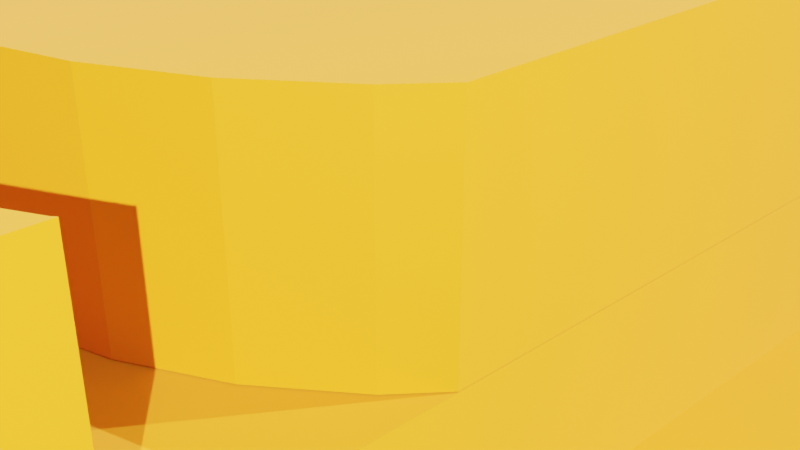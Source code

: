 # Source: JIG.blend  (saved by Blender 2.93.20; exported with 4.5.12 LTS)
import bpy
from mathutils import Matrix  # noqa: F401  (used for matrix-valued properties, if any)

bpy.ops.wm.read_factory_settings(use_empty=True)
scene = bpy.context.scene
scene.name = 'Scene'

# ---- collections
col_collection = bpy.data.collections.new('Collection'); scene.collection.children.link(col_collection)

# ---- materials (node trees are filled in below, after node groups)
mat_material_001 = bpy.data.materials.new('Material.001')
mat_material_001.use_transparent_shadow = False

# ---- material node trees
mat_material_001.use_nodes = True; mat_material_001.node_tree.nodes.clear()
_N = mat_material_001.node_tree.nodes; _L = mat_material_001.node_tree.links
n0 = _N.new('ShaderNodeBsdfPrincipled'); n0.name = 'Principled BSDF'; n0.location = (10, 300)
n0.distribution = 'GGX'
n0.subsurface_method = 'BURLEY'
n0.inputs[0].default_value = (0.6038, 0.1833, 0.0, 1.0)
n0.inputs[2].default_value = 0.7375
n0.inputs[3].default_value = 1.45
n0.inputs[13].default_value = 0.2625
n0.inputs[24].default_value = 0.04
n0.inputs[27].default_value = (0.0, 0.0, 0.0, 1.0)
n0.inputs[28].default_value = 1.0
n1 = _N.new('ShaderNodeOutputMaterial'); n1.name = 'Material Output'; n1.location = (300, 300)
_L.new(n0.outputs[0], n1.inputs[0])
n1.is_active_output = True

# ---- world
world_world = bpy.data.worlds.new('World'); scene.world = world_world
world_world.use_nodes = True; world_world.node_tree.nodes.clear()
_N = world_world.node_tree.nodes; _L = world_world.node_tree.links
n0 = _N.new('ShaderNodeOutputWorld'); n0.name = 'World Output'; n0.location = (300, 300)
n1 = _N.new('ShaderNodeBackground'); n1.name = 'Background'; n1.location = (10, 300)
n1.inputs[0].default_value = (0.05088, 0.05088, 0.05088, 1.0)
_L.new(n1.outputs[0], n0.inputs[0])
n0.is_active_output = True
world_world.color = (0.05088, 0.05088, 0.05088)
world_world.use_sun_shadow = False
world_world.sun_shadow_jitter_overblur = 0.0

# ---- cameras
cam_camera = bpy.data.cameras.new('Camera')
cam_camera.clip_end = 100.0
cam_camera.ortho_scale = 7.314

# ---- lights
light_light = bpy.data.lights.new('Light', 'POINT')
light_light.transmission_factor = 0.0
light_light.energy = 1e+05
light_light.shadow_soft_size = 0.1
light_light.shadow_maximum_resolution = 0.006
light_light.use_absolute_resolution = True
light_light_001 = bpy.data.lights.new('Light.001', 'POINT')
light_light_001.transmission_factor = 0.0
light_light_001.energy = 1e+05
light_light_001.shadow_soft_size = 0.1
light_light_001.shadow_maximum_resolution = 0.006
light_light_001.use_absolute_resolution = True
light_light_002 = bpy.data.lights.new('Light.002', 'POINT')
light_light_002.transmission_factor = 0.0
light_light_002.energy = 1e+05
light_light_002.shadow_soft_size = 0.1
light_light_002.shadow_maximum_resolution = 0.006
light_light_002.use_absolute_resolution = True
light_light_003 = bpy.data.lights.new('Light.003', 'POINT')
light_light_003.transmission_factor = 0.0
light_light_003.energy = 1e+05
light_light_003.shadow_soft_size = 0.1
light_light_003.shadow_maximum_resolution = 0.006
light_light_003.use_absolute_resolution = True

# ---- meshes
me_led_filament_soldering_jig3 = bpy.data.meshes.new('LED Filament soldering JIG3')
me_led_filament_soldering_jig3.from_pydata([(3.472, 5.197, 3.0), (3.5, 5.174, 3.0), (3.5, 8.0, 3.0), (3.5, -8.0, 3.0), (3.5, -5.174, 3.0), (3.472, -5.197, 3.0), (2.392, -5.774, 3.0), (2.392, 5.774, 3.0), (1.219, 6.13, 3.0), (1.219, -6.13, 3.0), (-4.768e-07, -6.25, 3.0), (-7.5, 8.0, 3.0), (0.0, 6.25, 3.0), (-7.5, -8.0, 3.0), (-1.219, -6.13, 3.0), (-1.219, 6.13, 3.0), (-2.392, 5.774, 3.0), (-2.392, -5.774, 3.0), (-3.472, -5.197, 3.0), (-3.472, 5.197, 3.0), (-4.419, 4.419, 3.0), (-4.419, -4.419, 3.0), (-5.197, -3.472, 3.0), (-5.197, 3.472, 3.0), (-5.774, 2.392, 3.0), (-5.774, -2.392, 3.0), (-6.13, -1.219, 3.0), (-6.13, 1.219, 3.0), (-6.25, 7.453e-08, 3.0), (3.5, -8.0, -3.0), (-7.5, -8.0, -3.0), (-7.5, 8.0, -3.0), (3.5, -2.5, -3.0), (3.5, 8.0, -3.0), (3.5, 2.5, -3.0), (-5.96e-07, 2.5, -3.0), (-5.96e-07, -2.5, -3.0), (3.5, 2.5, -0.5), (3.5, 5.174, 1.0), (3.5, -5.174, 1.0), (3.5, -2.5, -0.5), (0.0, 6.25, 1.0), (1.219, 6.13, 1.0), (2.392, 5.774, 1.0), (3.472, 5.197, 1.0), (3.472, -5.197, 1.0), (2.392, -5.774, 1.0), (1.219, -6.13, 1.0), (-4.768e-07, -6.25, 1.0), (-1.219, -6.13, 1.0), (-2.392, -5.774, 1.0), (-3.472, -5.197, 1.0), (-4.419, -4.419, 1.0), (-5.197, -3.472, 1.0), (-5.774, -2.392, 1.0), (-6.13, -1.219, 1.0), (-6.25, 7.453e-08, 1.0), (-6.13, 1.219, 1.0), (-5.774, 2.392, 1.0), (-5.197, 3.472, 1.0), (-4.419, 4.419, 1.0), (-3.472, 5.197, 1.0), (-2.392, 5.774, 1.0), (-1.219, 6.13, 1.0), (-5.96e-07, -2.5, -0.5), (-5.96e-07, 2.5, -0.5), (0.8779, 4.414, 1.01), (0.0, 4.5, 1.01), (0.0, 4.5, 3.0), (0.8779, 4.414, 3.0), (1.722, 4.157, 1.01), (1.722, 4.157, 3.0), (2.5, 3.742, 1.01), (2.5, 3.742, 3.0), (3.182, 3.182, 1.01), (3.182, 3.182, 3.0), (3.5, 2.794, 1.01), (3.5, 2.794, 3.0), (3.182, -3.182, 3.0), (3.182, -3.182, 1.01), (3.5, -2.794, 1.01), (3.5, -2.794, 3.0), (2.5, -3.742, 3.0), (2.5, -3.742, 1.01), (1.722, -4.157, 3.0), (1.722, -4.157, 1.01), (0.8779, -4.414, 3.0), (0.8779, -4.414, 1.01), (-2.384e-07, -4.5, 3.0), (-2.384e-07, -4.5, 1.01), (-0.8779, -4.414, 3.0), (-0.8779, -4.414, 1.01), (-1.722, -4.157, 3.0), (-1.722, -4.157, 1.01), (-2.5, -3.742, 3.0), (-2.5, -3.742, 1.01), (-3.182, -3.182, 3.0), (-3.182, -3.182, 1.01), (-3.742, -2.5, 1.01), (-3.742, -2.5, 3.0), (-4.157, -1.722, 1.01), (-4.157, -1.722, 3.0), (-4.414, -0.8779, 1.01), (-4.414, -0.8779, 3.0), (-4.5, 5.366e-08, 1.01), (-4.5, 5.366e-08, 3.0), (-4.414, 0.8779, 1.01), (-4.414, 0.8779, 3.0), (-4.157, 1.722, 1.01), (-4.157, 1.722, 3.0), (-3.742, 2.5, 1.01), (-3.742, 2.5, 3.0), (-3.182, 3.182, 1.01), (-3.182, 3.182, 3.0), (-2.5, 3.742, 1.01), (-2.5, 3.742, 3.0), (-1.722, 4.157, 1.01), (-1.722, 4.157, 3.0), (-0.8779, 4.414, 1.01), (-0.8779, 4.414, 3.0), (0.0, -2.5, -3.0), (0.0, -2.5, -0.5), (0.0, 2.5, -0.5), (0.0, 2.5, -3.0), (30.0, 2.5, -0.5), (30.0, 2.5, -3.0), (30.0, -2.5, -0.5), (30.0, -2.5, -3.0), (20.0, 2.5, 4.0), (20.0, 8.0, 4.0), (20.0, 8.0, -3.0), (20.0, -8.0, -3.0), (20.0, -8.0, 4.0), (20.0, -2.5, 4.0), (20.0, -2.5, -0.5), (20.0, 2.5, -0.5), (40.0, 8.0, 4.0), (40.0, 8.0, -3.0), (40.0, -2.5, 4.0), (40.0, -8.0, 4.0), (40.0, -8.0, -3.0), (40.0, 2.5, 4.0), (40.0, 2.5, -0.5), (40.0, -2.5, -0.5), (30.0, -1.85, -1.0), (30.0, -1.85, 4.0), (30.15, -1.864, 4.0), (30.15, -1.864, -1.0), (30.29, -1.907, 4.0), (30.29, -1.907, -1.0), (30.42, -1.976, 4.0), (30.42, -1.976, -1.0), (30.53, -2.07, 4.0), (30.53, -2.07, -1.0), (30.62, -2.183, 4.0), (30.62, -2.183, -1.0), (30.69, -2.313, 4.0), (30.69, -2.313, -1.0), (30.74, -2.454, 4.0), (30.74, -2.454, -1.0), (30.75, -2.6, 4.0), (30.75, -2.6, -1.0), (30.74, -2.746, 4.0), (30.74, -2.746, -1.0), (30.69, -2.887, 4.0), (30.69, -2.887, -1.0), (30.62, -3.017, 4.0), (30.62, -3.017, -1.0), (30.53, -3.13, 4.0), (30.53, -3.13, -1.0), (30.42, -3.224, 4.0), (30.42, -3.224, -1.0), (30.29, -3.293, 4.0), (30.29, -3.293, -1.0), (30.15, -3.336, 4.0), (30.15, -3.336, -1.0), (30.0, -3.35, 4.0), (30.0, -3.35, -1.0), (29.85, -3.336, 4.0), (29.85, -3.336, -1.0), (29.71, -3.293, 4.0), (29.71, -3.293, -1.0), (29.58, -3.224, 4.0), (29.58, -3.224, -1.0), (29.47, -3.13, 4.0), (29.47, -3.13, -1.0), (29.38, -3.017, 4.0), (29.38, -3.017, -1.0), (29.31, -2.887, 4.0), (29.31, -2.887, -1.0), (29.26, -2.746, 4.0), (29.26, -2.746, -1.0), (29.25, -2.6, 4.0), (29.25, -2.6, -1.0), (29.26, -2.454, 4.0), (29.26, -2.454, -1.0), (29.31, -2.313, 4.0), (29.31, -2.313, -1.0), (29.38, -2.183, 4.0), (29.38, -2.183, -1.0), (29.47, -2.07, 4.0), (29.47, -2.07, -1.0), (29.58, -1.976, 4.0), (29.58, -1.976, -1.0), (29.71, -1.907, 4.0), (29.71, -1.907, -1.0), (29.85, -1.864, 4.0), (29.85, -1.864, -1.0), (22.0, 3.35, -1.0), (22.0, 3.35, 4.0), (22.15, 3.336, 4.0), (22.15, 3.336, -1.0), (22.29, 3.293, 4.0), (22.29, 3.293, -1.0), (22.42, 3.224, 4.0), (22.42, 3.224, -1.0), (22.53, 3.13, 4.0), (22.53, 3.13, -1.0), (22.62, 3.017, 4.0), (22.62, 3.017, -1.0), (22.69, 2.887, 4.0), (22.69, 2.887, -1.0), (22.74, 2.746, 4.0), (22.74, 2.746, -1.0), (22.75, 2.6, 4.0), (22.75, 2.6, -1.0), (22.74, 2.454, 4.0), (22.74, 2.454, -1.0), (22.69, 2.313, 4.0), (22.69, 2.313, -1.0), (22.62, 2.183, 4.0), (22.62, 2.183, -1.0), (22.53, 2.07, 4.0), (22.53, 2.07, -1.0), (22.42, 1.976, 4.0), (22.42, 1.976, -1.0), (22.29, 1.907, 4.0), (22.29, 1.907, -1.0), (22.15, 1.864, 4.0), (22.15, 1.864, -1.0), (22.0, 1.85, 4.0), (22.0, 1.85, -1.0), (21.85, 1.864, 4.0), (21.85, 1.864, -1.0), (21.71, 1.907, 4.0), (21.71, 1.907, -1.0), (21.58, 1.976, 4.0), (21.58, 1.976, -1.0), (21.47, 2.07, 4.0), (21.47, 2.07, -1.0), (21.38, 2.183, 4.0), (21.38, 2.183, -1.0), (21.31, 2.313, 4.0), (21.31, 2.313, -1.0), (21.26, 2.454, 4.0), (21.26, 2.454, -1.0), (21.25, 2.6, 4.0), (21.25, 2.6, -1.0), (21.26, 2.746, 4.0), (21.26, 2.746, -1.0), (21.31, 2.887, 4.0), (21.31, 2.887, -1.0), (21.38, 3.017, 4.0), (21.38, 3.017, -1.0), (21.47, 3.13, 4.0), (21.47, 3.13, -1.0), (21.58, 3.224, 4.0), (21.58, 3.224, -1.0), (21.71, 3.293, 4.0), (21.71, 3.293, -1.0), (21.85, 3.336, 4.0), (21.85, 3.336, -1.0), (38.0, 3.35, -1.0), (38.0, 3.35, 4.0), (38.15, 3.336, 4.0), (38.15, 3.336, -1.0), (38.29, 3.293, 4.0), (38.29, 3.293, -1.0), (38.42, 3.224, 4.0), (38.42, 3.224, -1.0), (38.53, 3.13, 4.0), (38.53, 3.13, -1.0), (38.62, 3.017, 4.0), (38.62, 3.017, -1.0), (38.69, 2.887, 4.0), (38.69, 2.887, -1.0), (38.74, 2.746, 4.0), (38.74, 2.746, -1.0), (38.75, 2.6, 4.0), (38.75, 2.6, -1.0), (38.74, 2.454, 4.0), (38.74, 2.454, -1.0), (38.69, 2.313, 4.0), (38.69, 2.313, -1.0), (38.62, 2.183, 4.0), (38.62, 2.183, -1.0), (38.53, 2.07, 4.0), (38.53, 2.07, -1.0), (38.42, 1.976, 4.0), (38.42, 1.976, -1.0), (38.29, 1.907, 4.0), (38.29, 1.907, -1.0), (38.15, 1.864, 4.0), (38.15, 1.864, -1.0), (38.0, 1.85, 4.0), (38.0, 1.85, -1.0), (37.85, 1.864, 4.0), (37.85, 1.864, -1.0), (37.71, 1.907, 4.0), (37.71, 1.907, -1.0), (37.58, 1.976, 4.0), (37.58, 1.976, -1.0), (37.47, 2.07, 4.0), (37.47, 2.07, -1.0), (37.38, 2.183, 4.0), (37.38, 2.183, -1.0), (37.31, 2.313, 4.0), (37.31, 2.313, -1.0), (37.26, 2.454, 4.0), (37.26, 2.454, -1.0), (37.25, 2.6, 4.0), (37.25, 2.6, -1.0), (37.26, 2.746, 4.0), (37.26, 2.746, -1.0), (37.31, 2.887, 4.0), (37.31, 2.887, -1.0), (37.38, 3.017, 4.0), (37.38, 3.017, -1.0), (37.47, 3.13, 4.0), (37.47, 3.13, -1.0), (37.58, 3.224, 4.0), (37.58, 3.224, -1.0), (37.71, 3.293, 4.0), (37.71, 3.293, -1.0), (37.85, 3.336, 4.0), (37.85, 3.336, -1.0)], [], [(0, 1, 2), (3, 4, 5), (3, 5, 6), (7, 0, 2), (8, 7, 2), (3, 6, 9), (3, 9, 10), (8, 2, 11), (12, 8, 11), (13, 3, 10), (13, 10, 14), (15, 12, 11), (16, 15, 11), (13, 14, 17), (13, 17, 18), (19, 16, 11), (20, 19, 11), (13, 18, 21), (13, 21, 22), (23, 20, 11), (24, 23, 11), (13, 22, 25), (13, 25, 26), (27, 24, 11), (13, 26, 28), (28, 27, 11), (11, 13, 28), (29, 3, 13), (29, 13, 30), (30, 13, 11), (30, 11, 31), (32, 29, 30), (30, 31, 33), (33, 34, 35), (36, 32, 30), (30, 33, 35), (30, 35, 36), (37, 34, 33), (33, 2, 1), (33, 1, 38), (37, 33, 38), (39, 4, 3), (37, 38, 39), (29, 32, 40), (40, 37, 39), (39, 3, 29), (39, 29, 40), (31, 11, 2), (31, 2, 33), (12, 41, 42), (12, 42, 8), (8, 42, 43), (8, 43, 7), (7, 43, 44), (7, 44, 0), (1, 0, 44), (1, 44, 38), (45, 5, 4), (45, 4, 39), (6, 5, 45), (6, 45, 46), (9, 6, 46), (9, 46, 47), (10, 9, 47), (10, 47, 48), (14, 10, 48), (14, 48, 49), (17, 14, 49), (17, 49, 50), (18, 17, 50), (18, 50, 51), (21, 18, 51), (21, 51, 52), (52, 53, 22), (52, 22, 21), (22, 53, 54), (22, 54, 25), (25, 54, 55), (25, 55, 26), (26, 55, 56), (26, 56, 28), (28, 56, 57), (28, 57, 27), (27, 57, 58), (27, 58, 24), (24, 58, 59), (24, 59, 23), (23, 59, 60), (23, 60, 20), (20, 60, 61), (20, 61, 19), (19, 61, 62), (19, 62, 16), (16, 62, 63), (16, 63, 15), (63, 41, 12), (63, 12, 15), (39, 38, 44), (44, 43, 42), (42, 41, 63), (63, 62, 61), (61, 60, 59), (59, 58, 57), (57, 56, 55), (55, 54, 53), (53, 52, 51), (51, 50, 49), (49, 48, 47), (47, 46, 45), (45, 39, 44), (44, 42, 63), (63, 61, 59), (59, 57, 55), (55, 53, 51), (51, 49, 47), (47, 45, 44), (44, 63, 59), (59, 55, 51), (51, 47, 44), (44, 59, 51), (64, 36, 35), (64, 35, 65), (37, 65, 35), (37, 35, 34), (32, 36, 64), (32, 64, 40), (64, 65, 37), (64, 37, 40), (66, 67, 68), (66, 68, 69), (70, 66, 69), (70, 69, 71), (72, 70, 71), (72, 71, 73), (74, 72, 73), (74, 73, 75), (76, 74, 75), (76, 75, 77), (78, 79, 80), (78, 80, 81), (82, 83, 79), (82, 79, 78), (84, 85, 83), (84, 83, 82), (86, 87, 85), (86, 85, 84), (88, 89, 87), (88, 87, 86), (90, 91, 89), (90, 89, 88), (92, 93, 91), (92, 91, 90), (94, 95, 93), (94, 93, 92), (96, 97, 95), (96, 95, 94), (98, 97, 96), (98, 96, 99), (100, 98, 99), (100, 99, 101), (102, 100, 101), (102, 101, 103), (104, 102, 103), (104, 103, 105), (106, 104, 105), (106, 105, 107), (108, 106, 107), (108, 107, 109), (110, 108, 109), (110, 109, 111), (112, 110, 111), (112, 111, 113), (114, 112, 113), (114, 113, 115), (116, 114, 115), (116, 115, 117), (118, 116, 117), (118, 117, 119), (67, 118, 119), (67, 119, 68), (116, 118, 67), (67, 66, 70), (70, 72, 74), (74, 76, 80), (80, 79, 83), (83, 85, 87), (87, 89, 91), (91, 93, 95), (95, 97, 98), (98, 100, 102), (102, 104, 106), (106, 108, 110), (110, 112, 114), (114, 116, 67), (67, 70, 74), (74, 80, 83), (83, 87, 91), (91, 95, 98), (98, 102, 106), (106, 110, 114), (114, 67, 74), (74, 83, 91), (91, 98, 106), (106, 114, 74), (74, 91, 106), (107, 105, 103), (103, 101, 99), (99, 96, 94), (94, 92, 90), (90, 88, 86), (86, 84, 82), (82, 78, 81), (81, 77, 75), (75, 73, 71), (71, 69, 68), (68, 119, 117), (117, 115, 113), (113, 111, 109), (109, 107, 103), (103, 99, 94), (94, 90, 86), (86, 82, 81), (81, 75, 71), (71, 68, 117), (117, 113, 109), (109, 103, 94), (94, 86, 81), (81, 71, 117), (117, 109, 94), (94, 81, 117), (76, 77, 81), (76, 81, 80), (120, 121, 122), (120, 122, 123), (123, 122, 124), (123, 124, 125), (125, 124, 126), (125, 126, 127), (127, 126, 121), (127, 121, 120), (123, 125, 127), (123, 127, 120), (124, 122, 121), (124, 121, 126), (128, 129, 130), (131, 132, 133), (131, 133, 134), (135, 128, 130), (131, 134, 135), (130, 131, 135), (130, 129, 136), (130, 136, 137), (138, 139, 140), (137, 136, 141), (137, 141, 142), (143, 138, 140), (137, 142, 143), (140, 137, 143), (140, 139, 132), (140, 132, 131), (130, 137, 140), (130, 140, 131), (133, 132, 139), (133, 139, 138), (141, 136, 129), (141, 129, 128), (128, 135, 142), (128, 142, 141), (143, 134, 133), (143, 133, 138), (135, 134, 143), (135, 143, 142), (144, 145, 146), (144, 146, 147), (147, 146, 148), (147, 148, 149), (149, 148, 150), (149, 150, 151), (151, 150, 152), (151, 152, 153), (153, 152, 154), (153, 154, 155), (155, 154, 156), (155, 156, 157), (157, 156, 158), (157, 158, 159), (159, 158, 160), (159, 160, 161), (161, 160, 162), (161, 162, 163), (163, 162, 164), (163, 164, 165), (165, 164, 166), (165, 166, 167), (167, 166, 168), (167, 168, 169), (169, 168, 170), (169, 170, 171), (171, 170, 172), (171, 172, 173), (173, 172, 174), (173, 174, 175), (175, 174, 176), (175, 176, 177), (177, 176, 178), (177, 178, 179), (179, 178, 180), (179, 180, 181), (181, 180, 182), (181, 182, 183), (183, 182, 184), (183, 184, 185), (185, 184, 186), (185, 186, 187), (187, 186, 188), (187, 188, 189), (189, 188, 190), (189, 190, 191), (191, 190, 192), (191, 192, 193), (193, 192, 194), (193, 194, 195), (195, 194, 196), (195, 196, 197), (197, 196, 198), (197, 198, 199), (199, 198, 200), (199, 200, 201), (201, 200, 202), (201, 202, 203), (203, 202, 204), (203, 204, 205), (148, 146, 145), (145, 206, 204), (204, 202, 200), (200, 198, 196), (196, 194, 192), (192, 190, 188), (188, 186, 184), (184, 182, 180), (180, 178, 176), (176, 174, 172), (172, 170, 168), (168, 166, 164), (164, 162, 160), (160, 158, 156), (156, 154, 152), (152, 150, 148), (148, 145, 204), (204, 200, 196), (196, 192, 188), (188, 184, 180), (180, 176, 172), (172, 168, 164), (164, 160, 156), (156, 152, 148), (148, 204, 196), (196, 188, 180), (180, 172, 164), (164, 156, 148), (148, 196, 180), (180, 164, 148), (205, 204, 206), (205, 206, 207), (207, 206, 145), (207, 145, 144), (207, 144, 147), (147, 149, 151), (151, 153, 155), (155, 157, 159), (159, 161, 163), (163, 165, 167), (167, 169, 171), (171, 173, 175), (175, 177, 179), (179, 181, 183), (183, 185, 187), (187, 189, 191), (191, 193, 195), (195, 197, 199), (199, 201, 203), (203, 205, 207), (207, 147, 151), (151, 155, 159), (159, 163, 167), (167, 171, 175), (175, 179, 183), (183, 187, 191), (191, 195, 199), (199, 203, 207), (207, 151, 159), (159, 167, 175), (175, 183, 191), (191, 199, 207), (207, 159, 175), (175, 191, 207), (208, 209, 210), (208, 210, 211), (211, 210, 212), (211, 212, 213), (213, 212, 214), (213, 214, 215), (215, 214, 216), (215, 216, 217), (217, 216, 218), (217, 218, 219), (219, 218, 220), (219, 220, 221), (221, 220, 222), (221, 222, 223), (223, 222, 224), (223, 224, 225), (225, 224, 226), (225, 226, 227), (227, 226, 228), (227, 228, 229), (229, 228, 230), (229, 230, 231), (231, 230, 232), (231, 232, 233), (233, 232, 234), (233, 234, 235), (235, 234, 236), (235, 236, 237), (237, 236, 238), (237, 238, 239), (239, 238, 240), (239, 240, 241), (241, 240, 242), (241, 242, 243), (243, 242, 244), (243, 244, 245), (245, 244, 246), (245, 246, 247), (247, 246, 248), (247, 248, 249), (249, 248, 250), (249, 250, 251), (251, 250, 252), (251, 252, 253), (253, 252, 254), (253, 254, 255), (255, 254, 256), (255, 256, 257), (257, 256, 258), (257, 258, 259), (259, 258, 260), (259, 260, 261), (261, 260, 262), (261, 262, 263), (263, 262, 264), (263, 264, 265), (265, 264, 266), (265, 266, 267), (267, 266, 268), (267, 268, 269), (212, 210, 209), (209, 270, 268), (268, 266, 264), (264, 262, 260), (260, 258, 256), (256, 254, 252), (252, 250, 248), (248, 246, 244), (244, 242, 240), (240, 238, 236), (236, 234, 232), (232, 230, 228), (228, 226, 224), (224, 222, 220), (220, 218, 216), (216, 214, 212), (212, 209, 268), (268, 264, 260), (260, 256, 252), (252, 248, 244), (244, 240, 236), (236, 232, 228), (228, 224, 220), (220, 216, 212), (212, 268, 260), (260, 252, 244), (244, 236, 228), (228, 220, 212), (212, 260, 244), (244, 228, 212), (269, 268, 270), (269, 270, 271), (271, 270, 209), (271, 209, 208), (271, 208, 211), (211, 213, 215), (215, 217, 219), (219, 221, 223), (223, 225, 227), (227, 229, 231), (231, 233, 235), (235, 237, 239), (239, 241, 243), (243, 245, 247), (247, 249, 251), (251, 253, 255), (255, 257, 259), (259, 261, 263), (263, 265, 267), (267, 269, 271), (271, 211, 215), (215, 219, 223), (223, 227, 231), (231, 235, 239), (239, 243, 247), (247, 251, 255), (255, 259, 263), (263, 267, 271), (271, 215, 223), (223, 231, 239), (239, 247, 255), (255, 263, 271), (271, 223, 239), (239, 255, 271), (272, 273, 274), (272, 274, 275), (275, 274, 276), (275, 276, 277), (277, 276, 278), (277, 278, 279), (279, 278, 280), (279, 280, 281), (281, 280, 282), (281, 282, 283), (283, 282, 284), (283, 284, 285), (285, 284, 286), (285, 286, 287), (287, 286, 288), (287, 288, 289), (289, 288, 290), (289, 290, 291), (291, 290, 292), (291, 292, 293), (293, 292, 294), (293, 294, 295), (295, 294, 296), (295, 296, 297), (297, 296, 298), (297, 298, 299), (299, 298, 300), (299, 300, 301), (301, 300, 302), (301, 302, 303), (303, 302, 304), (303, 304, 305), (305, 304, 306), (305, 306, 307), (307, 306, 308), (307, 308, 309), (309, 308, 310), (309, 310, 311), (311, 310, 312), (311, 312, 313), (313, 312, 314), (313, 314, 315), (315, 314, 316), (315, 316, 317), (317, 316, 318), (317, 318, 319), (319, 318, 320), (319, 320, 321), (321, 320, 322), (321, 322, 323), (323, 322, 324), (323, 324, 325), (325, 324, 326), (325, 326, 327), (327, 326, 328), (327, 328, 329), (329, 328, 330), (329, 330, 331), (331, 330, 332), (331, 332, 333), (276, 274, 273), (273, 334, 332), (332, 330, 328), (328, 326, 324), (324, 322, 320), (320, 318, 316), (316, 314, 312), (312, 310, 308), (308, 306, 304), (304, 302, 300), (300, 298, 296), (296, 294, 292), (292, 290, 288), (288, 286, 284), (284, 282, 280), (280, 278, 276), (276, 273, 332), (332, 328, 324), (324, 320, 316), (316, 312, 308), (308, 304, 300), (300, 296, 292), (292, 288, 284), (284, 280, 276), (276, 332, 324), (324, 316, 308), (308, 300, 292), (292, 284, 276), (276, 324, 308), (308, 292, 276), (333, 332, 334), (333, 334, 335), (335, 334, 273), (335, 273, 272), (335, 272, 275), (275, 277, 279), (279, 281, 283), (283, 285, 287), (287, 289, 291), (291, 293, 295), (295, 297, 299), (299, 301, 303), (303, 305, 307), (307, 309, 311), (311, 313, 315), (315, 317, 319), (319, 321, 323), (323, 325, 327), (327, 329, 331), (331, 333, 335), (335, 275, 279), (279, 283, 287), (287, 291, 295), (295, 299, 303), (303, 307, 311), (311, 315, 319), (319, 323, 327), (327, 331, 335), (335, 279, 287), (287, 295, 303), (303, 311, 319), (319, 327, 335), (335, 287, 303), (303, 319, 335)])
me_led_filament_soldering_jig3.materials.append(mat_material_001)
me_led_filament_soldering_jig3.use_remesh_fix_poles = True
me_led_filament_soldering_jig3.use_remesh_preserve_attributes = False
me_led_filament_soldering_jig3.update()

# ---- objects
ob_light = bpy.data.objects.new('Light', light_light)
ob_camera = bpy.data.objects.new('Camera', cam_camera)
ob_led_filament_soldering_jig3 = bpy.data.objects.new('LED Filament soldering JIG3', me_led_filament_soldering_jig3)
ob_light_001 = bpy.data.objects.new('Light.001', light_light_001)
ob_light_002 = bpy.data.objects.new('Light.002', light_light_002)
ob_light_003 = bpy.data.objects.new('Light.003', light_light_003)

# ---- transforms, parenting, visibility, modifiers, constraints
ob_light.location = (-17.89, 1.005, 39.68)
ob_light.rotation_euler = (0.6503, 0.05522, 1.866)
ob_light.lock_rotations_4d = False
ob_light.empty_display_type = 'ARROWS'
ob_light.color = (0.0, 0.0, 0.0, 0.0)
ob_light.lineart.crease_threshold = 0.0
ob_camera.location = (7.359, -6.926, 4.958)
ob_camera.rotation_euler = (1.109, 0.0, 0.8149)
ob_camera.lock_rotations_4d = False
ob_camera.empty_display_type = 'ARROWS'
ob_camera.color = (0.0, 0.0, 0.0, 0.0)
ob_camera.display_type = 'WIRE'
ob_camera.lineart.crease_threshold = 0.0
ob_led_filament_soldering_jig3.location = (0.0, 0.0, 0.0)
ob_light_001.location = (20.07, -18.11, 12.4)
ob_light_001.rotation_euler = (0.6503, 0.05522, 1.866)
ob_light_001.lock_rotations_4d = False
ob_light_001.empty_display_type = 'ARROWS'
ob_light_001.color = (0.0, 0.0, 0.0, 0.0)
ob_light_001.lineart.crease_threshold = 0.0
ob_light_002.location = (20.07, 22.24, 22.84)
ob_light_002.rotation_euler = (0.6503, 0.05522, 1.866)
ob_light_002.lock_rotations_4d = False
ob_light_002.empty_display_type = 'ARROWS'
ob_light_002.color = (0.0, 0.0, 0.0, 0.0)
ob_light_002.lineart.crease_threshold = 0.0
ob_light_003.location = (57.38, 1.626, 42.37)
ob_light_003.rotation_euler = (0.6503, 0.05522, 1.866)
ob_light_003.lock_rotations_4d = False
ob_light_003.empty_display_type = 'ARROWS'
ob_light_003.color = (0.0, 0.0, 0.0, 0.0)
ob_light_003.lineart.crease_threshold = 0.0

# ---- collection membership
col_collection.objects.link(ob_light)
col_collection.objects.link(ob_camera)
col_collection.objects.link(ob_led_filament_soldering_jig3)
col_collection.objects.link(ob_light_001)
col_collection.objects.link(ob_light_002)
col_collection.objects.link(ob_light_003)

# ---- scene / render settings (as saved in the file)
scene.camera = ob_camera
scene.frame_start = 1; scene.frame_end = 250; scene.frame_set(1)
scene.render.engine = 'BLENDER_EEVEE_NEXT'
scene.cycles.use_denoising = False
scene.cycles.samples = 128
scene.cycles.sampling_pattern = 'TABULATED_SOBOL'
scene.cycles.use_adaptive_sampling = False
scene.cycles.use_light_tree = False
scene.view_settings.view_transform = 'Filmic'
bpy.context.view_layer.update()
